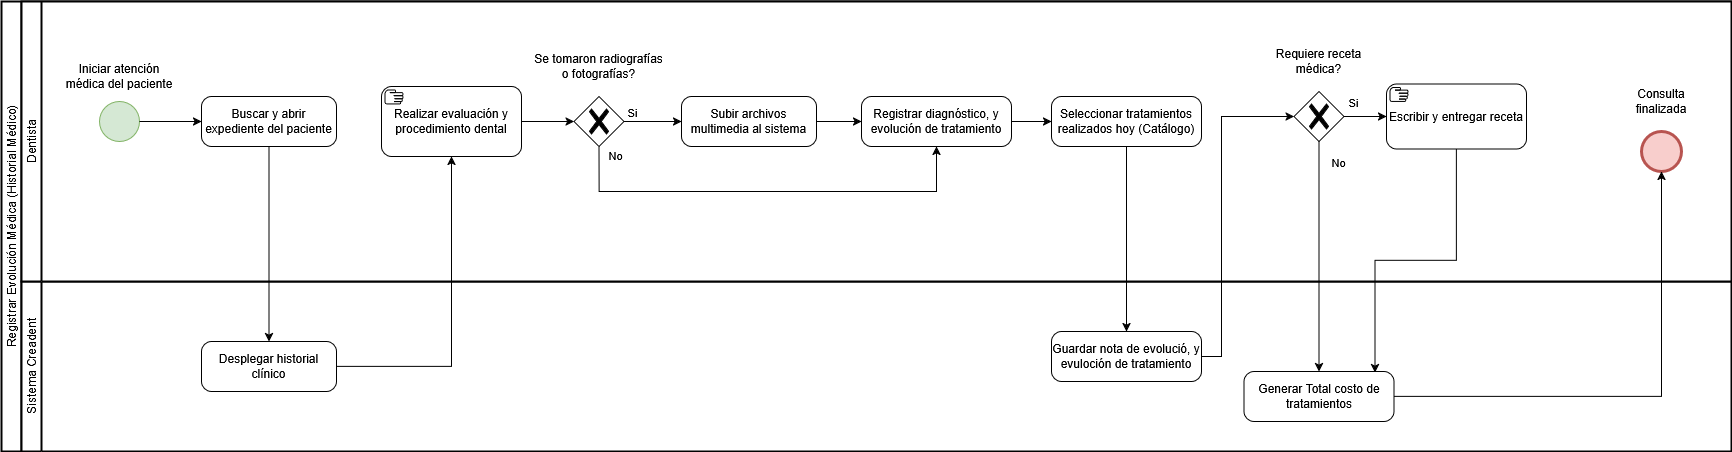

The diagram above was exported from draw.io. Its source (the exported page's mxGraphModel, read from the mxfile embedded in the PNG):
<mxGraphModel dx="2828" dy="1556" grid="1" gridSize="10" guides="1" tooltips="1" connect="1" arrows="1" fold="1" page="1" pageScale="1" pageWidth="1920" pageHeight="1200" math="0" shadow="0">
  <root>
    <mxCell id="0" />
    <mxCell id="1" parent="0" />
    <mxCell id="2" parent="1" style="swimlane;html=1;startSize=20;fontStyle=0;collapsible=0;horizontal=0;swimlaneLine=1;swimlaneFillColor=#ffffff;strokeWidth=2;whiteSpace=wrap;" value="Registrar Evolución Médica (Historial Médico)" vertex="1">
      <mxGeometry height="450" width="1730" x="170" y="2110" as="geometry" />
    </mxCell>
    <mxCell id="3" parent="2" style="swimlane;html=1;startSize=20;fontStyle=0;collapsible=0;horizontal=0;swimlaneLine=1;swimlaneFillColor=#ffffff;strokeWidth=2;whiteSpace=wrap;" value="Sistema Creadent" vertex="1">
      <mxGeometry height="170" width="1710" x="20" y="280" as="geometry" />
    </mxCell>
    <mxCell id="4" edge="1" parent="3" style="edgeStyle=orthogonalEdgeStyle;rounded=0;orthogonalLoop=1;jettySize=auto;html=1;exitX=1;exitY=0.5;exitDx=0;exitDy=0;exitPerimeter=0;entryX=0;entryY=0.5;entryDx=0;entryDy=0;entryPerimeter=0;">
      <mxGeometry relative="1" as="geometry">
        <mxPoint x="1005" y="120" as="targetPoint" />
      </mxGeometry>
    </mxCell>
    <mxCell id="5" edge="1" parent="3" style="edgeStyle=orthogonalEdgeStyle;rounded=0;orthogonalLoop=1;jettySize=auto;html=1;exitX=1;exitY=0.5;exitDx=0;exitDy=0;exitPerimeter=0;entryX=0;entryY=0.5;entryDx=0;entryDy=0;entryPerimeter=0;">
      <mxGeometry relative="1" as="geometry">
        <mxPoint x="1220" y="125" as="sourcePoint" />
      </mxGeometry>
    </mxCell>
    <mxCell id="6" parent="3" style="points=[[0.25,0,0],[0.5,0,0],[0.75,0,0],[1,0.25,0],[1,0.5,0],[1,0.75,0],[0.75,1,0],[0.5,1,0],[0.25,1,0],[0,0.75,0],[0,0.5,0],[0,0.25,0]];shape=mxgraph.bpmn.task2;whiteSpace=wrap;rectStyle=rounded;size=10;html=1;container=1;expand=0;collapsible=0;taskMarker=abstract;" value="Desplegar historial clínico" vertex="1">
      <mxGeometry height="50" width="135" x="180" y="60" as="geometry" />
    </mxCell>
    <mxCell id="7" parent="3" style="points=[[0.25,0,0],[0.5,0,0],[0.75,0,0],[1,0.25,0],[1,0.5,0],[1,0.75,0],[0.75,1,0],[0.5,1,0],[0.25,1,0],[0,0.75,0],[0,0.5,0],[0,0.25,0]];shape=mxgraph.bpmn.task2;whiteSpace=wrap;rectStyle=rounded;size=10;html=1;container=1;expand=0;collapsible=0;taskMarker=abstract;" value="Generar Total costo de tratamientos" vertex="1">
      <mxGeometry height="50" width="150" x="1222.5" y="90" as="geometry" />
    </mxCell>
    <mxCell id="8" parent="2" style="swimlane;html=1;startSize=20;fontStyle=0;collapsible=0;horizontal=0;swimlaneLine=1;swimlaneFillColor=#ffffff;strokeWidth=2;whiteSpace=wrap;" value="Dentista" vertex="1">
      <mxGeometry height="280" width="1710" x="20" as="geometry" />
    </mxCell>
    <mxCell id="9" edge="1" parent="8" style="edgeStyle=orthogonalEdgeStyle;rounded=0;orthogonalLoop=1;jettySize=auto;html=1;exitX=1;exitY=0.5;exitDx=0;exitDy=0;exitPerimeter=0;entryX=0;entryY=0.5;entryDx=0;entryDy=0;entryPerimeter=0;">
      <mxGeometry relative="1" as="geometry">
        <mxPoint x="170" y="180" as="sourcePoint" />
      </mxGeometry>
    </mxCell>
    <mxCell id="10" edge="1" parent="8" style="edgeStyle=orthogonalEdgeStyle;rounded=0;orthogonalLoop=1;jettySize=auto;html=1;entryX=0.5;entryY=0;entryDx=0;entryDy=0;entryPerimeter=0;">
      <mxGeometry relative="1" as="geometry">
        <mxPoint x="110" y="100" as="sourcePoint" />
      </mxGeometry>
    </mxCell>
    <mxCell id="11" edge="1" parent="8" style="edgeStyle=orthogonalEdgeStyle;rounded=0;orthogonalLoop=1;jettySize=auto;html=1;exitX=1;exitY=0.5;exitDx=0;exitDy=0;exitPerimeter=0;entryX=0;entryY=0.5;entryDx=0;entryDy=0;entryPerimeter=0;">
      <mxGeometry relative="1" as="geometry">
        <mxPoint x="370" y="290" as="targetPoint" />
      </mxGeometry>
    </mxCell>
    <mxCell id="12" connectable="0" parent="11" style="edgeLabel;html=1;align=center;verticalAlign=middle;resizable=0;points=[];" value="Si" vertex="1">
      <mxGeometry relative="1" x="-0.8027" y="-1" as="geometry">
        <mxPoint x="7" y="-11" as="offset" />
      </mxGeometry>
    </mxCell>
    <mxCell id="13" edge="1" parent="8" style="edgeStyle=orthogonalEdgeStyle;rounded=0;orthogonalLoop=1;jettySize=auto;html=1;exitX=0.5;exitY=1;exitDx=0;exitDy=0;exitPerimeter=0;entryX=0.5;entryY=0;entryDx=0;entryDy=0;entryPerimeter=0;">
      <mxGeometry relative="1" as="geometry">
        <mxPoint x="1250" y="190" as="sourcePoint" />
      </mxGeometry>
    </mxCell>
    <mxCell id="14" connectable="0" parent="8" style="group" value="" vertex="1">
      <mxGeometry height="80" width="110" x="43" y="60" as="geometry" />
    </mxCell>
    <mxCell id="15" parent="14" style="points=[[0.145,0.145,0],[0.5,0,0],[0.855,0.145,0],[1,0.5,0],[0.855,0.855,0],[0.5,1,0],[0.145,0.855,0],[0,0.5,0]];shape=mxgraph.bpmn.event;html=1;verticalLabelPosition=bottom;labelBackgroundColor=#ffffff;verticalAlign=top;align=center;perimeter=ellipsePerimeter;outlineConnect=0;aspect=fixed;outline=standard;symbol=general;fillColor=#d5e8d4;strokeColor=#82b366;" value="" vertex="1">
      <mxGeometry height="40" width="40" x="35" y="40" as="geometry" />
    </mxCell>
    <mxCell id="16" parent="14" style="text;html=1;whiteSpace=wrap;strokeColor=none;fillColor=none;align=center;verticalAlign=middle;rounded=0;" value="Iniciar atención médica del paciente" vertex="1">
      <mxGeometry height="30" width="110" as="geometry" />
    </mxCell>
    <mxCell id="17" parent="8" style="points=[[0.25,0,0],[0.5,0,0],[0.75,0,0],[1,0.25,0],[1,0.5,0],[1,0.75,0],[0.75,1,0],[0.5,1,0],[0.25,1,0],[0,0.75,0],[0,0.5,0],[0,0.25,0]];shape=mxgraph.bpmn.task2;whiteSpace=wrap;rectStyle=rounded;size=10;html=1;container=1;expand=0;collapsible=0;taskMarker=abstract;" value=" Buscar y abrir expediente del paciente" vertex="1">
      <mxGeometry height="50" width="135" x="180" y="95" as="geometry" />
    </mxCell>
    <mxCell id="18" edge="1" parent="8" source="15" style="edgeStyle=orthogonalEdgeStyle;rounded=0;orthogonalLoop=1;jettySize=auto;html=1;exitX=1;exitY=0.5;exitDx=0;exitDy=0;exitPerimeter=0;" target="17">
      <mxGeometry relative="1" as="geometry" />
    </mxCell>
    <mxCell id="19" parent="8" style="points=[[0.25,0,0],[0.5,0,0],[0.75,0,0],[1,0.25,0],[1,0.5,0],[1,0.75,0],[0.75,1,0],[0.5,1,0],[0.25,1,0],[0,0.75,0],[0,0.5,0],[0,0.25,0]];shape=mxgraph.bpmn.task2;whiteSpace=wrap;rectStyle=rounded;size=10;html=1;container=1;expand=0;collapsible=0;taskMarker=manual;" value=" Realizar evaluación y procedimiento dental" vertex="1">
      <mxGeometry height="70" width="140" x="360" y="85" as="geometry" />
    </mxCell>
    <mxCell id="20" connectable="0" parent="8" style="group" value="" vertex="1">
      <mxGeometry height="95" width="135" x="510" y="50" as="geometry" />
    </mxCell>
    <mxCell id="21" parent="20" style="points=[[0.25,0.25,0],[0.5,0,0],[0.75,0.25,0],[1,0.5,0],[0.75,0.75,0],[0.5,1,0],[0.25,0.75,0],[0,0.5,0]];shape=mxgraph.bpmn.gateway2;html=1;verticalLabelPosition=bottom;labelBackgroundColor=#ffffff;verticalAlign=top;align=center;perimeter=rhombusPerimeter;outlineConnect=0;outline=none;symbol=none;gwType=exclusive;" value="" vertex="1">
      <mxGeometry height="50" width="50" x="42.5" y="45" as="geometry" />
    </mxCell>
    <mxCell id="22" parent="20" style="text;html=1;whiteSpace=wrap;strokeColor=none;fillColor=none;align=center;verticalAlign=middle;rounded=0;" value="Se tomaron radiografías o fotografías?" vertex="1">
      <mxGeometry height="30" width="135" as="geometry" />
    </mxCell>
    <mxCell id="23" edge="1" parent="8" source="19" style="edgeStyle=orthogonalEdgeStyle;rounded=0;orthogonalLoop=1;jettySize=auto;html=1;exitX=1;exitY=0.5;exitDx=0;exitDy=0;exitPerimeter=0;entryX=0;entryY=0.5;entryDx=0;entryDy=0;entryPerimeter=0;" target="21">
      <mxGeometry relative="1" as="geometry" />
    </mxCell>
    <mxCell id="24" parent="8" style="points=[[0.25,0,0],[0.5,0,0],[0.75,0,0],[1,0.25,0],[1,0.5,0],[1,0.75,0],[0.75,1,0],[0.5,1,0],[0.25,1,0],[0,0.75,0],[0,0.5,0],[0,0.25,0]];shape=mxgraph.bpmn.task2;whiteSpace=wrap;rectStyle=rounded;size=10;html=1;container=1;expand=0;collapsible=0;taskMarker=abstract;" value="Subir archivos multimedia al sistema" vertex="1">
      <mxGeometry height="50" width="135" x="660" y="95" as="geometry" />
    </mxCell>
    <mxCell id="25" edge="1" parent="8" source="21" style="edgeStyle=orthogonalEdgeStyle;rounded=0;orthogonalLoop=1;jettySize=auto;html=1;exitX=1;exitY=0.5;exitDx=0;exitDy=0;exitPerimeter=0;" target="24">
      <mxGeometry relative="1" as="geometry" />
    </mxCell>
    <mxCell id="26" connectable="0" parent="25" style="edgeLabel;html=1;align=center;verticalAlign=middle;resizable=0;points=[];" value="Si" vertex="1">
      <mxGeometry relative="1" x="-0.6978" y="2" as="geometry">
        <mxPoint x="-1" y="-8" as="offset" />
      </mxGeometry>
    </mxCell>
    <mxCell id="27" parent="8" style="points=[[0.25,0,0],[0.5,0,0],[0.75,0,0],[1,0.25,0],[1,0.5,0],[1,0.75,0],[0.75,1,0],[0.5,1,0],[0.25,1,0],[0,0.75,0],[0,0.5,0],[0,0.25,0]];shape=mxgraph.bpmn.task2;whiteSpace=wrap;rectStyle=rounded;size=10;html=1;container=1;expand=0;collapsible=0;taskMarker=abstract;" value="Registrar diagnóstico, y evolución de tratamiento" vertex="1">
      <mxGeometry height="50" width="150" x="840" y="95" as="geometry" />
    </mxCell>
    <mxCell id="28" edge="1" parent="8" source="24" style="edgeStyle=orthogonalEdgeStyle;rounded=0;orthogonalLoop=1;jettySize=auto;html=1;exitX=1;exitY=0.5;exitDx=0;exitDy=0;exitPerimeter=0;entryX=0;entryY=0.5;entryDx=0;entryDy=0;entryPerimeter=0;" target="27">
      <mxGeometry relative="1" as="geometry" />
    </mxCell>
    <mxCell id="29" edge="1" parent="8" source="21" style="edgeStyle=orthogonalEdgeStyle;rounded=0;orthogonalLoop=1;jettySize=auto;html=1;exitX=0.5;exitY=1;exitDx=0;exitDy=0;exitPerimeter=0;entryX=0.5;entryY=1;entryDx=0;entryDy=0;entryPerimeter=0;" target="27">
      <mxGeometry relative="1" as="geometry">
        <Array as="points">
          <mxPoint x="578" y="190" />
          <mxPoint x="915" y="190" />
        </Array>
      </mxGeometry>
    </mxCell>
    <mxCell id="30" connectable="0" parent="29" style="edgeLabel;html=1;align=center;verticalAlign=middle;resizable=0;points=[];" value="No" vertex="1">
      <mxGeometry relative="1" x="-0.9045" as="geometry">
        <mxPoint x="15" y="-12" as="offset" />
      </mxGeometry>
    </mxCell>
    <mxCell id="31" edge="1" parent="8" source="27" style="edgeStyle=orthogonalEdgeStyle;rounded=0;orthogonalLoop=1;jettySize=auto;html=1;exitX=1;exitY=0.5;exitDx=0;exitDy=0;exitPerimeter=0;entryX=0;entryY=0.5;entryDx=0;entryDy=0;entryPerimeter=0;" target="34">
      <mxGeometry relative="1" as="geometry" />
    </mxCell>
    <mxCell id="32" edge="1" parent="8" source="39" style="edgeStyle=orthogonalEdgeStyle;rounded=0;orthogonalLoop=1;jettySize=auto;html=1;exitX=1;exitY=0.5;exitDx=0;exitDy=0;exitPerimeter=0;entryX=0;entryY=0.5;entryDx=0;entryDy=0;entryPerimeter=0;" target="41">
      <mxGeometry relative="1" as="geometry" />
    </mxCell>
    <mxCell id="33" connectable="0" parent="32" style="edgeLabel;html=1;align=center;verticalAlign=middle;resizable=0;points=[];" value="Si" vertex="1">
      <mxGeometry relative="1" x="-0.3513" y="2" as="geometry">
        <mxPoint x="-6" y="-13" as="offset" />
      </mxGeometry>
    </mxCell>
    <mxCell id="34" parent="8" style="points=[[0.25,0,0],[0.5,0,0],[0.75,0,0],[1,0.25,0],[1,0.5,0],[1,0.75,0],[0.75,1,0],[0.5,1,0],[0.25,1,0],[0,0.75,0],[0,0.5,0],[0,0.25,0]];shape=mxgraph.bpmn.task2;whiteSpace=wrap;rectStyle=rounded;size=10;html=1;container=1;expand=0;collapsible=0;taskMarker=abstract;" value="Seleccionar tratamientos realizados hoy (Catálogo)" vertex="1">
      <mxGeometry height="50" width="150" x="1030" y="95" as="geometry" />
    </mxCell>
    <mxCell id="35" parent="8" style="points=[[0.25,0,0],[0.5,0,0],[0.75,0,0],[1,0.25,0],[1,0.5,0],[1,0.75,0],[0.75,1,0],[0.5,1,0],[0.25,1,0],[0,0.75,0],[0,0.5,0],[0,0.25,0]];shape=mxgraph.bpmn.task2;whiteSpace=wrap;rectStyle=rounded;size=10;html=1;container=1;expand=0;collapsible=0;taskMarker=abstract;" value="Guardar nota de evolució, y evuloción de tratamiento" vertex="1">
      <mxGeometry height="50" width="150" x="1030" y="330" as="geometry" />
    </mxCell>
    <mxCell id="36" edge="1" parent="8" source="34" style="edgeStyle=orthogonalEdgeStyle;rounded=0;orthogonalLoop=1;jettySize=auto;html=1;exitX=0.5;exitY=1;exitDx=0;exitDy=0;exitPerimeter=0;entryX=0.5;entryY=0;entryDx=0;entryDy=0;entryPerimeter=0;" target="35">
      <mxGeometry relative="1" as="geometry" />
    </mxCell>
    <mxCell id="37" edge="1" parent="8" source="35" style="edgeStyle=orthogonalEdgeStyle;rounded=0;orthogonalLoop=1;jettySize=auto;html=1;exitX=1;exitY=0.5;exitDx=0;exitDy=0;exitPerimeter=0;entryX=0;entryY=0.5;entryDx=0;entryDy=0;entryPerimeter=0;" target="39">
      <mxGeometry relative="1" as="geometry">
        <Array as="points">
          <mxPoint x="1200" y="355" />
          <mxPoint x="1200" y="115" />
        </Array>
      </mxGeometry>
    </mxCell>
    <mxCell id="38" connectable="0" parent="8" style="group" value="" vertex="1">
      <mxGeometry height="95" width="135" x="1230" y="45" as="geometry" />
    </mxCell>
    <mxCell id="39" parent="38" style="points=[[0.25,0.25,0],[0.5,0,0],[0.75,0.25,0],[1,0.5,0],[0.75,0.75,0],[0.5,1,0],[0.25,0.75,0],[0,0.5,0]];shape=mxgraph.bpmn.gateway2;html=1;verticalLabelPosition=bottom;labelBackgroundColor=#ffffff;verticalAlign=top;align=center;perimeter=rhombusPerimeter;outlineConnect=0;outline=none;symbol=none;gwType=exclusive;" value="" vertex="1">
      <mxGeometry height="50" width="50" x="42.5" y="45" as="geometry" />
    </mxCell>
    <mxCell id="40" parent="38" style="text;html=1;whiteSpace=wrap;strokeColor=none;fillColor=none;align=center;verticalAlign=middle;rounded=0;" value="Requiere receta médica?" vertex="1">
      <mxGeometry height="30" width="135" as="geometry" />
    </mxCell>
    <mxCell id="41" parent="8" style="points=[[0.25,0,0],[0.5,0,0],[0.75,0,0],[1,0.25,0],[1,0.5,0],[1,0.75,0],[0.75,1,0],[0.5,1,0],[0.25,1,0],[0,0.75,0],[0,0.5,0],[0,0.25,0]];shape=mxgraph.bpmn.task2;whiteSpace=wrap;rectStyle=rounded;size=10;html=1;container=1;expand=0;collapsible=0;taskMarker=manual;" value="Escribir y entregar receta " vertex="1">
      <mxGeometry height="65" width="140" x="1365" y="82.5" as="geometry" />
    </mxCell>
    <mxCell id="42" connectable="0" parent="8" style="group" value="" vertex="1">
      <mxGeometry height="90" width="100" x="1590" y="85" as="geometry" />
    </mxCell>
    <mxCell id="43" parent="42" style="text;html=1;whiteSpace=wrap;strokeColor=none;fillColor=none;align=center;verticalAlign=middle;rounded=0;" value="Consulta finalizada " vertex="1">
      <mxGeometry height="30" width="100" as="geometry" />
    </mxCell>
    <mxCell id="44" parent="42" style="points=[[0.145,0.145,0],[0.5,0,0],[0.855,0.145,0],[1,0.5,0],[0.855,0.855,0],[0.5,1,0],[0.145,0.855,0],[0,0.5,0]];shape=mxgraph.bpmn.event;html=1;verticalLabelPosition=bottom;labelBackgroundColor=#ffffff;verticalAlign=top;align=center;perimeter=ellipsePerimeter;outlineConnect=0;aspect=fixed;outline=end;symbol=terminate2;fillColor=#f8cecc;strokeColor=#b85450;" value="" vertex="1">
      <mxGeometry height="40" width="40" x="30" y="45" as="geometry" />
    </mxCell>
    <mxCell id="45" edge="1" parent="2" style="edgeStyle=orthogonalEdgeStyle;rounded=0;orthogonalLoop=1;jettySize=auto;html=1;exitX=0.5;exitY=0;exitDx=0;exitDy=0;exitPerimeter=0;entryX=0;entryY=0.5;entryDx=0;entryDy=0;entryPerimeter=0;">
      <mxGeometry relative="1" as="geometry">
        <mxPoint x="885" y="160" as="targetPoint" />
      </mxGeometry>
    </mxCell>
    <mxCell id="46" edge="1" parent="2" source="17" style="edgeStyle=orthogonalEdgeStyle;rounded=0;orthogonalLoop=1;jettySize=auto;html=1;exitX=0.5;exitY=1;exitDx=0;exitDy=0;exitPerimeter=0;" target="6">
      <mxGeometry relative="1" as="geometry" />
    </mxCell>
    <mxCell id="47" edge="1" parent="2" source="6" style="edgeStyle=orthogonalEdgeStyle;rounded=0;orthogonalLoop=1;jettySize=auto;html=1;exitX=1;exitY=0.5;exitDx=0;exitDy=0;exitPerimeter=0;entryX=0.5;entryY=1;entryDx=0;entryDy=0;entryPerimeter=0;" target="19">
      <mxGeometry relative="1" as="geometry" />
    </mxCell>
    <mxCell id="48" edge="1" parent="2" source="39" style="edgeStyle=orthogonalEdgeStyle;rounded=0;orthogonalLoop=1;jettySize=auto;html=1;exitX=0.5;exitY=1;exitDx=0;exitDy=0;exitPerimeter=0;" target="7">
      <mxGeometry relative="1" as="geometry" />
    </mxCell>
    <mxCell id="49" connectable="0" parent="48" style="edgeLabel;html=1;align=center;verticalAlign=middle;resizable=0;points=[];" value="No" vertex="1">
      <mxGeometry relative="1" x="-0.772" y="1" as="geometry">
        <mxPoint x="17" y="-6" as="offset" />
      </mxGeometry>
    </mxCell>
    <mxCell id="50" edge="1" parent="2" source="7" style="edgeStyle=orthogonalEdgeStyle;rounded=0;orthogonalLoop=1;jettySize=auto;html=1;exitX=1;exitY=0.5;exitDx=0;exitDy=0;exitPerimeter=0;entryX=0.5;entryY=1;entryDx=0;entryDy=0;entryPerimeter=0;" target="44">
      <mxGeometry relative="1" as="geometry" />
    </mxCell>
    <mxCell id="51" edge="1" parent="2" source="41" style="edgeStyle=orthogonalEdgeStyle;rounded=0;orthogonalLoop=1;jettySize=auto;html=1;exitX=0.5;exitY=1;exitDx=0;exitDy=0;exitPerimeter=0;entryX=0.874;entryY=0.023;entryDx=0;entryDy=0;entryPerimeter=0;" target="7">
      <mxGeometry relative="1" as="geometry" />
    </mxCell>
  </root>
</mxGraphModel>